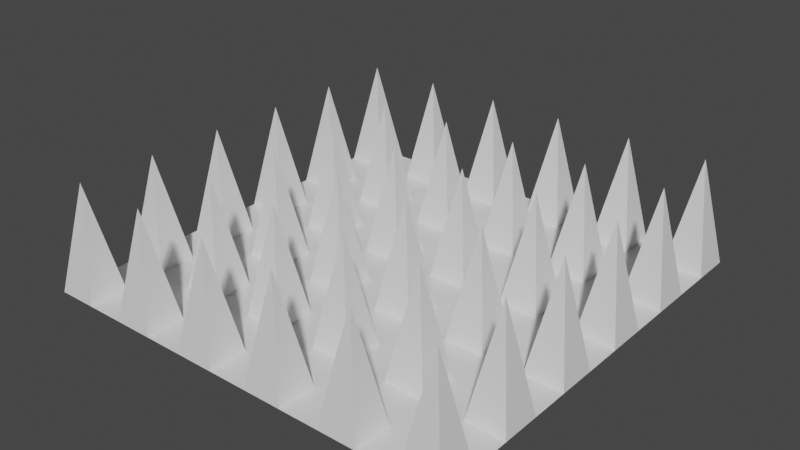 # Source: spikes.blend  (saved by Blender 2.82.7; exported with 4.5.12 LTS)
import bpy
from mathutils import Matrix  # noqa: F401  (used for matrix-valued properties, if any)

bpy.ops.wm.read_factory_settings(use_empty=True)
scene = bpy.context.scene
scene.name = 'Scene'

# ---- collections
col_collection = bpy.data.collections.new('Collection'); scene.collection.children.link(col_collection)

# ---- materials (node trees are filled in below, after node groups)
mat_material_001 = bpy.data.materials.new('Material.001')
mat_material_001.alpha_threshold = 0.0
mat_material_001.use_transparent_shadow = False
mat_material_001.line_color = (0.0, 0.0, 0.0, 1.0)
mat_material = bpy.data.materials.new('Material')
mat_material.alpha_threshold = 0.0
mat_material.use_transparent_shadow = False
mat_material.line_color = (0.0, 0.0, 0.0, 1.0)

# ---- material node trees
mat_material_001.use_nodes = True; mat_material_001.node_tree.nodes.clear()
_N = mat_material_001.node_tree.nodes; _L = mat_material_001.node_tree.links
n0 = _N.new('ShaderNodeOutputMaterial'); n0.name = 'Material Output'; n0.location = (300, 300)
n1 = _N.new('ShaderNodeBsdfPrincipled'); n1.name = 'Principled BSDF'; n1.location = (10, 300)
n1.distribution = 'GGX'
n1.subsurface_method = 'BURLEY'
n1.inputs[2].default_value = 0.4
n1.inputs[3].default_value = 1.45
n1.inputs[27].default_value = (0.0, 0.0, 0.0, 1.0)
n1.inputs[28].default_value = 1.0
_L.new(n1.outputs[0], n0.inputs[0])
n0.is_active_output = True
mat_material.use_nodes = True; mat_material.node_tree.nodes.clear()
_N = mat_material.node_tree.nodes; _L = mat_material.node_tree.links
n0 = _N.new('ShaderNodeOutputMaterial'); n0.name = 'Material Output'; n0.location = (300, 300)
n1 = _N.new('ShaderNodeBsdfPrincipled'); n1.name = 'Principled BSDF'; n1.location = (10, 300)
n1.distribution = 'GGX'
n1.subsurface_method = 'BURLEY'
n1.inputs[2].default_value = 0.4
n1.inputs[3].default_value = 1.45
n1.inputs[27].default_value = (0.0, 0.0, 0.0, 1.0)
n1.inputs[28].default_value = 1.0
_L.new(n1.outputs[0], n0.inputs[0])
n0.is_active_output = True

# ---- world
world_world = bpy.data.worlds.new('World'); scene.world = world_world
world_world.use_nodes = True; world_world.node_tree.nodes.clear()
_N = world_world.node_tree.nodes; _L = world_world.node_tree.links
n0 = _N.new('ShaderNodeOutputWorld'); n0.name = 'World Output'; n0.location = (300, 300)
n1 = _N.new('ShaderNodeBackground'); n1.name = 'Background'; n1.location = (10, 300)
n1.inputs[0].default_value = (0.05088, 0.05088, 0.05088, 1.0)
_L.new(n1.outputs[0], n0.inputs[0])
n0.is_active_output = True
world_world.color = (0.05088, 0.05088, 0.05088)
world_world.use_sun_shadow = False
world_world.sun_shadow_jitter_overblur = 0.0

# ---- meshes
me_cube_001 = bpy.data.meshes.new('Cube.001')
me_cube_001.from_pydata([(1.0, 1.0, -1.0), (-1.0, 1.0, -1.0), (-1.0, -1.0, -1.0), (1.0, -1.0, -1.0), (-1.0, 0.8182, -1.0), (-1.0, 0.6364, -1.0), (-1.0, 0.4545, -1.0), (-1.0, 0.2727, -1.0), (-1.0, 0.09091, -1.0), (-1.0, -0.09091, -1.0), (-1.0, -0.2727, -1.0), (-1.0, -0.4545, -1.0), (-1.0, -0.6364, -1.0), (-1.0, -0.8182, -1.0), (1.0, 0.8182, -1.0), (1.0, 0.6364, -1.0), (1.0, 0.4545, -1.0), (1.0, 0.2727, -1.0), (1.0, 0.09091, -1.0), (1.0, -0.09091, -1.0), (1.0, -0.2727, -1.0), (1.0, -0.4545, -1.0), (1.0, -0.6364, -1.0), (1.0, -0.8182, -1.0), (0.8182, 1.0, -1.0), (0.6364, 1.0, -1.0), (0.4545, 1.0, -1.0), (0.2727, 1.0, -1.0), (0.09091, 1.0, -1.0), (-0.09091, 1.0, -1.0), (-0.2727, 1.0, -1.0), (-0.4545, 1.0, -1.0), (-0.6364, 1.0, -1.0), (-0.8182, 1.0, -1.0), (-0.8182, -1.0, -1.0), (-0.6364, -1.0, -1.0), (-0.4545, -1.0, -1.0), (-0.2727, -1.0, -1.0), (-0.09091, -1.0, -1.0), (0.09091, -1.0, -1.0), (0.2727, -1.0, -1.0), (0.4545, -1.0, -1.0), (0.6364, -1.0, -1.0), (0.8182, -1.0, -1.0), (-0.8182, 0.8182, -1.0), (-0.8182, 0.6364, -1.0), (-0.8182, 0.4545, -1.0), (-0.8182, 0.2727, -1.0), (-0.8182, 0.09091, -1.0), (-0.8182, -0.09091, -1.0), (-0.8182, -0.2727, -1.0), (-0.8182, -0.4545, -1.0), (-0.8182, -0.6364, -1.0), (-0.8182, -0.8182, -1.0), (-0.6364, 0.8182, -1.0), (-0.6364, 0.6364, -1.0), (-0.6364, 0.4545, -1.0), (-0.6364, 0.2727, -1.0), (-0.6364, 0.09091, -1.0), (-0.6364, -0.09091, -1.0), (-0.6364, -0.2727, -1.0), (-0.6364, -0.4545, -1.0), (-0.6364, -0.6364, -1.0), (-0.6364, -0.8182, -1.0), (-0.4545, 0.8182, -1.0), (-0.4545, 0.6364, -1.0), (-0.4545, 0.4545, -1.0), (-0.4545, 0.2727, -1.0), (-0.4545, 0.09091, -1.0), (-0.4545, -0.09091, -1.0), (-0.4545, -0.2727, -1.0), (-0.4545, -0.4545, -1.0), (-0.4545, -0.6364, -1.0), (-0.4545, -0.8182, -1.0), (-0.2727, 0.8182, -1.0), (-0.2727, 0.6364, -1.0), (-0.2727, 0.4545, -1.0), (-0.2727, 0.2727, -1.0), (-0.2727, 0.09091, -1.0), (-0.2727, -0.09091, -1.0), (-0.2727, -0.2727, -1.0), (-0.2727, -0.4545, -1.0), (-0.2727, -0.6364, -1.0), (-0.2727, -0.8182, -1.0), (-0.09091, 0.8182, -1.0), (-0.09091, 0.6364, -1.0), (-0.09091, 0.4545, -1.0), (-0.09091, 0.2727, -1.0), (-0.09091, 0.09091, -1.0), (-0.09091, -0.09091, -1.0), (-0.09091, -0.2727, -1.0), (-0.09091, -0.4545, -1.0), (-0.09091, -0.6364, -1.0), (-0.09091, -0.8182, -1.0), (0.09091, 0.8182, -1.0), (0.09091, 0.6364, -1.0), (0.09091, 0.4545, -1.0), (0.09091, 0.2727, -1.0), (0.09091, 0.09091, -1.0), (0.09091, -0.09091, -1.0), (0.09091, -0.2727, -1.0), (0.09091, -0.4545, -1.0), (0.09091, -0.6364, -1.0), (0.09091, -0.8182, -1.0), (0.2727, 0.8182, -1.0), (0.2727, 0.6364, -1.0), (0.2727, 0.4545, -1.0), (0.2727, 0.2727, -1.0), (0.2727, 0.09091, -1.0), (0.2727, -0.09091, -1.0), (0.2727, -0.2727, -1.0), (0.2727, -0.4545, -1.0), (0.2727, -0.6364, -1.0), (0.2727, -0.8182, -1.0), (0.4545, 0.8182, -1.0), (0.4545, 0.6364, -1.0), (0.4545, 0.4545, -1.0), (0.4545, 0.2727, -1.0), (0.4545, 0.09091, -1.0), (0.4545, -0.09091, -1.0), (0.4545, -0.2727, -1.0), (0.4545, -0.4545, -1.0), (0.4545, -0.6364, -1.0), (0.4545, -0.8182, -1.0), (0.6364, 0.8182, -1.0), (0.6364, 0.6364, -1.0), (0.6364, 0.4545, -1.0), (0.6364, 0.2727, -1.0), (0.6364, 0.09091, -1.0), (0.6364, -0.09091, -1.0), (0.6364, -0.2727, -1.0), (0.6364, -0.4545, -1.0), (0.6364, -0.6364, -1.0), (0.6364, -0.8182, -1.0), (0.8182, 0.8182, -1.0), (0.8182, 0.6364, -1.0), (0.8182, 0.4545, -1.0), (0.8182, 0.2727, -1.0), (0.8182, 0.09091, -1.0), (0.8182, -0.09091, -1.0), (0.8182, -0.2727, -1.0), (0.8182, -0.4545, -1.0), (0.8182, -0.6364, -1.0), (0.8182, -0.8182, -1.0), (1.0, 1.0, -1.0), (-1.0, 1.0, -1.0), (-1.0, -1.0, -1.0), (1.0, -1.0, -1.0), (-1.0, 0.8182, -1.0), (-1.0, 0.6364, -1.0), (-1.0, 0.4545, -1.0), (-1.0, 0.2727, -1.0), (-1.0, 0.09091, -1.0), (-1.0, -0.09091, -1.0), (-1.0, -0.2727, -1.0), (-1.0, -0.4545, -1.0), (-1.0, -0.6364, -1.0), (-1.0, -0.8182, -1.0), (1.0, 0.8182, -1.0), (1.0, 0.6364, -1.0), (1.0, 0.4545, -1.0), (1.0, 0.2727, -1.0), (1.0, 0.09091, -1.0), (1.0, -0.09091, -1.0), (1.0, -0.2727, -1.0), (1.0, -0.4545, -1.0), (1.0, -0.6364, -1.0), (1.0, -0.8182, -1.0), (0.8182, 1.0, -1.0), (0.6364, 1.0, -1.0), (0.4545, 1.0, -1.0), (0.2727, 1.0, -1.0), (0.09091, 1.0, -1.0), (-0.09091, 1.0, -1.0), (-0.2727, 1.0, -1.0), (-0.4545, 1.0, -1.0), (-0.6364, 1.0, -1.0), (-0.8182, 1.0, -1.0), (-0.8182, -1.0, -1.0), (-0.6364, -1.0, -1.0), (-0.4545, -1.0, -1.0), (-0.2727, -1.0, -1.0), (-0.09091, -1.0, -1.0), (0.09091, -1.0, -1.0), (0.2727, -1.0, -1.0), (0.4545, -1.0, -1.0), (0.6364, -1.0, -1.0), (0.8182, -1.0, -1.0), (-0.8182, 0.8182, -1.0), (-0.8182, 0.6364, -1.0), (-0.8182, 0.4545, -1.0), (-0.8182, 0.2727, -1.0), (-0.8182, 0.09091, -1.0), (-0.8182, -0.09091, -1.0), (-0.8182, -0.2727, -1.0), (-0.8182, -0.4545, -1.0), (-0.8182, -0.6364, -1.0), (-0.8182, -0.8182, -1.0), (-0.6364, 0.8182, -1.0), (-0.6364, 0.6364, -1.0), (-0.6364, 0.4545, -1.0), (-0.6364, 0.2727, -1.0), (-0.6364, 0.09091, -1.0), (-0.6364, -0.09091, -1.0), (-0.6364, -0.2727, -1.0), (-0.6364, -0.4545, -1.0), (-0.6364, -0.6364, -1.0), (-0.6364, -0.8182, -1.0), (-0.4545, 0.8182, -1.0), (-0.4545, 0.6364, -1.0), (-0.4545, 0.4545, -1.0), (-0.4545, 0.2727, -1.0), (-0.4545, 0.09091, -1.0), (-0.4545, -0.09091, -1.0), (-0.4545, -0.2727, -1.0), (-0.4545, -0.4545, -1.0), (-0.4545, -0.6364, -1.0), (-0.4545, -0.8182, -1.0), (-0.2727, 0.8182, -1.0), (-0.2727, 0.6364, -1.0), (-0.2727, 0.4545, -1.0), (-0.2727, 0.2727, -1.0), (-0.2727, 0.09091, -1.0), (-0.2727, -0.09091, -1.0), (-0.2727, -0.2727, -1.0), (-0.2727, -0.4545, -1.0), (-0.2727, -0.6364, -1.0), (-0.2727, -0.8182, -1.0), (-0.09091, 0.8182, -1.0), (-0.09091, 0.6364, -1.0), (-0.09091, 0.4545, -1.0), (-0.09091, 0.2727, -1.0), (-0.09091, 0.09091, -1.0), (-0.09091, -0.09091, -1.0), (-0.09091, -0.2727, -1.0), (-0.09091, -0.4545, -1.0), (-0.09091, -0.6364, -1.0), (-0.09091, -0.8182, -1.0), (0.09091, 0.8182, -1.0), (0.09091, 0.6364, -1.0), (0.09091, 0.4545, -1.0), (0.09091, 0.2727, -1.0), (0.09091, 0.09091, -1.0), (0.09091, -0.09091, -1.0), (0.09091, -0.2727, -1.0), (0.09091, -0.4545, -1.0), (0.09091, -0.6364, -1.0), (0.09091, -0.8182, -1.0), (0.2727, 0.8182, -1.0), (0.2727, 0.6364, -1.0), (0.2727, 0.4545, -1.0), (0.2727, 0.2727, -1.0), (0.2727, 0.09091, -1.0), (0.2727, -0.09091, -1.0), (0.2727, -0.2727, -1.0), (0.2727, -0.4545, -1.0), (0.2727, -0.6364, -1.0), (0.2727, -0.8182, -1.0), (0.4545, 0.8182, -1.0), (0.4545, 0.6364, -1.0), (0.4545, 0.4545, -1.0), (0.4545, 0.2727, -1.0), (0.4545, 0.09091, -1.0), (0.4545, -0.09091, -1.0), (0.4545, -0.2727, -1.0), (0.4545, -0.4545, -1.0), (0.4545, -0.6364, -1.0), (0.4545, -0.8182, -1.0), (0.6364, 0.8182, -1.0), (0.6364, 0.6364, -1.0), (0.6364, 0.4545, -1.0), (0.6364, 0.2727, -1.0), (0.6364, 0.09091, -1.0), (0.6364, -0.09091, -1.0), (0.6364, -0.2727, -1.0), (0.6364, -0.4545, -1.0), (0.6364, -0.6364, -1.0), (0.6364, -0.8182, -1.0), (0.8182, 0.8182, -1.0), (0.8182, 0.6364, -1.0), (0.8182, 0.4545, -1.0), (0.8182, 0.2727, -1.0), (0.8182, 0.09091, -1.0), (0.8182, -0.09091, -1.0), (0.8182, -0.2727, -1.0), (0.8182, -0.4545, -1.0), (0.8182, -0.6364, -1.0), (0.8182, -0.8182, -1.0), (-0.9091, -0.9091, -0.5), (-0.9091, -0.9091, -0.5), (0.9091, -0.9091, -0.5), (0.9091, -0.9091, -0.5), (-0.9091, 0.9091, -0.5), (-0.9091, 0.9091, -0.5), (0.9091, -0.9091, -0.5), (-0.9091, 0.9091, -0.5), (-0.9091, 0.5455, -0.5), (-0.9091, 0.5455, -0.5), (-0.9091, 0.1818, -0.5), (-0.9091, 0.1818, -0.5), (-0.9091, -0.1818, -0.5), (-0.9091, -0.1818, -0.5), (-0.9091, -0.5455, -0.5), (-0.9091, -0.5455, -0.5), (0.9091, 0.9091, -0.5), (0.9091, 0.9091, -0.5), (0.9091, 0.5455, -0.5), (0.9091, 0.5455, -0.5), (0.9091, 0.1818, -0.5), (0.9091, 0.1818, -0.5), (0.9091, -0.1818, -0.5), (0.9091, -0.1818, -0.5), (0.9091, -0.5455, -0.5), (0.9091, -0.5455, -0.5), (0.9091, 0.9091, -0.5), (0.5455, 0.9091, -0.5), (0.5455, 0.9091, -0.5), (0.1818, 0.9091, -0.5), (0.1818, 0.9091, -0.5), (-0.1818, 0.9091, -0.5), (-0.1818, 0.9091, -0.5), (-0.5455, 0.9091, -0.5), (-0.5455, 0.9091, -0.5), (-0.9091, -0.9091, -0.5), (-0.5455, -0.9091, -0.5), (-0.5455, -0.9091, -0.5), (-0.1818, -0.9091, -0.5), (-0.1818, -0.9091, -0.5), (0.1818, -0.9091, -0.5), (0.1818, -0.9091, -0.5), (0.5455, -0.9091, -0.5), (0.5455, -0.9091, -0.5), (-0.9091, -0.9091, -0.5), (-0.9091, 0.9091, -0.5), (-0.9091, 0.5455, -0.5), (-0.9091, 0.5455, -0.5), (-0.9091, 0.1818, -0.5), (-0.9091, 0.1818, -0.5), (-0.9091, -0.1818, -0.5), (-0.9091, -0.1818, -0.5), (-0.9091, -0.5455, -0.5), (-0.9091, -0.5455, -0.5), (-0.5455, -0.9091, -0.5), (-0.5455, 0.9091, -0.5), (-0.5455, 0.5455, -0.5), (-0.5455, 0.5455, -0.5), (-0.5455, 0.1818, -0.5), (-0.5455, 0.1818, -0.5), (-0.5455, -0.1818, -0.5), (-0.5455, -0.1818, -0.5), (-0.5455, -0.5455, -0.5), (-0.5455, -0.5455, -0.5), (-0.5455, -0.9091, -0.5), (-0.5455, 0.9091, -0.5), (-0.5455, 0.5455, -0.5), (-0.5455, 0.5455, -0.5), (-0.5455, 0.1818, -0.5), (-0.5455, 0.1818, -0.5), (-0.5455, -0.1818, -0.5), (-0.5455, -0.1818, -0.5), (-0.5455, -0.5455, -0.5), (-0.5455, -0.5455, -0.5), (-0.1818, -0.9091, -0.5), (-0.1818, 0.9091, -0.5), (-0.1818, 0.5455, -0.5), (-0.1818, 0.5455, -0.5), (-0.1818, 0.1818, -0.5), (-0.1818, 0.1818, -0.5), (-0.1818, -0.1818, -0.5), (-0.1818, -0.1818, -0.5), (-0.1818, -0.5455, -0.5), (-0.1818, -0.5455, -0.5), (-0.1818, -0.9091, -0.5), (-0.1818, 0.9091, -0.5), (-0.1818, 0.5455, -0.5), (-0.1818, 0.5455, -0.5), (-0.1818, 0.1818, -0.5), (-0.1818, 0.1818, -0.5), (-0.1818, -0.1818, -0.5), (-0.1818, -0.1818, -0.5), (-0.1818, -0.5455, -0.5), (-0.1818, -0.5455, -0.5), (0.1818, -0.9091, -0.5), (0.1818, 0.9091, -0.5), (0.1818, 0.5455, -0.5), (0.1818, 0.5455, -0.5), (0.1818, 0.1818, -0.5), (0.1818, 0.1818, -0.5), (0.1818, -0.1818, -0.5), (0.1818, -0.1818, -0.5), (0.1818, -0.5455, -0.5), (0.1818, -0.5455, -0.5), (0.1818, -0.9091, -0.5), (0.1818, 0.9091, -0.5), (0.1818, 0.5455, -0.5), (0.1818, 0.5455, -0.5), (0.1818, 0.1818, -0.5), (0.1818, 0.1818, -0.5), (0.1818, -0.1818, -0.5), (0.1818, -0.1818, -0.5), (0.1818, -0.5455, -0.5), (0.1818, -0.5455, -0.5), (0.5455, -0.9091, -0.5), (0.5455, 0.9091, -0.5), (0.5455, 0.5455, -0.5), (0.5455, 0.5455, -0.5), (0.5455, 0.1818, -0.5), (0.5455, 0.1818, -0.5), (0.5455, -0.1818, -0.5), (0.5455, -0.1818, -0.5), (0.5455, -0.5455, -0.5), (0.5455, -0.5455, -0.5), (0.5455, -0.9091, -0.5), (0.5455, 0.9091, -0.5), (0.5455, 0.5455, -0.5), (0.5455, 0.5455, -0.5), (0.5455, 0.1818, -0.5), (0.5455, 0.1818, -0.5), (0.5455, -0.1818, -0.5), (0.5455, -0.1818, -0.5), (0.5455, -0.5455, -0.5), (0.5455, -0.5455, -0.5), (0.9091, -0.9091, -0.5), (0.9091, 0.9091, -0.5), (0.9091, 0.5455, -0.5), (0.9091, 0.5455, -0.5), (0.9091, 0.1818, -0.5), (0.9091, 0.1818, -0.5), (0.9091, -0.1818, -0.5), (0.9091, -0.1818, -0.5), (0.9091, -0.5455, -0.5), (0.9091, -0.5455, -0.5)], [], [(143, 23, 3, 43), (13, 53, 34, 2), (53, 63, 35, 34), (63, 73, 36, 35), (73, 83, 37, 36), (83, 93, 38, 37), (93, 103, 39, 38), (103, 113, 40, 39), (113, 123, 41, 40), (123, 133, 42, 41), (133, 143, 43, 42), (1, 33, 44, 4), (4, 44, 45, 5), (5, 45, 46, 6), (6, 46, 47, 7), (7, 47, 48, 8), (8, 48, 49, 9), (9, 49, 50, 10), (10, 50, 51, 11), (11, 51, 52, 12), (12, 52, 53, 13), (33, 32, 54, 44), (44, 54, 55, 45), (45, 55, 56, 46), (46, 56, 57, 47), (47, 57, 58, 48), (48, 58, 59, 49), (49, 59, 60, 50), (50, 60, 61, 51), (51, 61, 62, 52), (52, 62, 63, 53), (32, 31, 64, 54), (54, 64, 65, 55), (55, 65, 66, 56), (56, 66, 67, 57), (57, 67, 68, 58), (58, 68, 69, 59), (59, 69, 70, 60), (60, 70, 71, 61), (61, 71, 72, 62), (62, 72, 73, 63), (31, 30, 74, 64), (64, 74, 75, 65), (65, 75, 76, 66), (66, 76, 77, 67), (67, 77, 78, 68), (68, 78, 79, 69), (69, 79, 80, 70), (70, 80, 81, 71), (71, 81, 82, 72), (72, 82, 83, 73), (30, 29, 84, 74), (74, 84, 85, 75), (75, 85, 86, 76), (76, 86, 87, 77), (77, 87, 88, 78), (78, 88, 89, 79), (79, 89, 90, 80), (80, 90, 91, 81), (81, 91, 92, 82), (82, 92, 93, 83), (29, 28, 94, 84), (84, 94, 95, 85), (85, 95, 96, 86), (86, 96, 97, 87), (87, 97, 98, 88), (88, 98, 99, 89), (89, 99, 100, 90), (90, 100, 101, 91), (91, 101, 102, 92), (92, 102, 103, 93), (28, 27, 104, 94), (94, 104, 105, 95), (95, 105, 106, 96), (96, 106, 107, 97), (97, 107, 108, 98), (98, 108, 109, 99), (99, 109, 110, 100), (100, 110, 111, 101), (101, 111, 112, 102), (102, 112, 113, 103), (27, 26, 114, 104), (104, 114, 115, 105), (105, 115, 116, 106), (106, 116, 117, 107), (107, 117, 118, 108), (108, 118, 119, 109), (109, 119, 120, 110), (110, 120, 121, 111), (111, 121, 122, 112), (112, 122, 123, 113), (26, 25, 124, 114), (114, 124, 125, 115), (115, 125, 126, 116), (116, 126, 127, 117), (117, 127, 128, 118), (118, 128, 129, 119), (119, 129, 130, 120), (120, 130, 131, 121), (121, 131, 132, 122), (122, 132, 133, 123), (25, 24, 134, 124), (124, 134, 135, 125), (125, 135, 136, 126), (126, 136, 137, 127), (127, 137, 138, 128), (128, 138, 139, 129), (129, 139, 140, 130), (130, 140, 141, 131), (131, 141, 142, 132), (132, 142, 143, 133), (24, 0, 14, 134), (134, 14, 15, 135), (135, 15, 16, 136), (136, 16, 17, 137), (137, 17, 18, 138), (138, 18, 19, 139), (139, 19, 20, 140), (140, 20, 21, 141), (141, 21, 22, 142), (142, 22, 23, 143), (287, 187, 147, 167), (157, 146, 178, 197), (207, 179, 180, 217), (227, 181, 182, 237), (247, 183, 184, 257), (267, 185, 186, 277), (145, 148, 188, 177), (149, 150, 190, 189), (151, 152, 192, 191), (153, 154, 194, 193), (155, 156, 196, 195), (176, 198, 208, 175), (199, 200, 210, 209), (201, 202, 212, 211), (203, 204, 214, 213), (205, 206, 216, 215), (174, 218, 228, 173), (219, 220, 230, 229), (221, 222, 232, 231), (223, 224, 234, 233), (225, 226, 236, 235), (172, 238, 248, 171), (239, 240, 250, 249), (241, 242, 252, 251), (243, 244, 254, 253), (245, 246, 256, 255), (170, 258, 268, 169), (259, 260, 270, 269), (261, 262, 272, 271), (263, 264, 274, 273), (265, 266, 276, 275), (168, 278, 158, 144), (279, 280, 160, 159), (281, 282, 162, 161), (283, 284, 164, 163), (285, 286, 166, 165), (422, 291, 290, 294), (288, 332, 323, 289), (342, 352, 325, 324), (362, 372, 327, 326), (382, 392, 329, 328), (402, 412, 331, 330), (293, 292, 333, 295), (296, 334, 335, 297), (298, 336, 337, 299), (300, 338, 339, 301), (302, 340, 341, 303), (322, 321, 353, 343), (344, 354, 355, 345), (346, 356, 357, 347), (348, 358, 359, 349), (350, 360, 361, 351), (320, 319, 373, 363), (364, 374, 375, 365), (366, 376, 377, 367), (368, 378, 379, 369), (370, 380, 381, 371), (318, 317, 393, 383), (384, 394, 395, 385), (386, 396, 397, 387), (388, 398, 399, 389), (390, 400, 401, 391), (316, 315, 413, 403), (404, 414, 415, 405), (406, 416, 417, 407), (408, 418, 419, 409), (410, 420, 421, 411), (314, 305, 304, 423), (424, 307, 306, 425), (426, 309, 308, 427), (428, 311, 310, 429), (430, 313, 312, 431), (286, 285, 430, 431), (200, 199, 344, 345), (279, 159, 307, 424), (188, 148, 295, 333), (202, 201, 346, 347), (160, 280, 425, 306), (149, 189, 334, 296), (204, 203, 348, 349), (281, 161, 309, 426), (190, 150, 297, 335), (206, 205, 350, 351), (162, 282, 427, 308), (151, 191, 336, 298), (217, 180, 325, 352), (283, 163, 311, 428), (192, 152, 299, 337), (175, 208, 353, 321), (164, 284, 429, 310), (153, 193, 338, 300), (209, 210, 355, 354), (285, 165, 313, 430), (194, 154, 301, 339), (211, 212, 357, 356), (166, 286, 431, 312), (155, 195, 340, 302), (213, 214, 359, 358), (287, 167, 291, 422), (196, 156, 303, 341), (215, 216, 361, 360), (157, 197, 332, 288), (181, 227, 362, 326), (208, 198, 343, 353), (218, 174, 320, 363), (199, 209, 354, 344), (220, 219, 364, 365), (210, 200, 345, 355), (222, 221, 366, 367), (201, 211, 356, 346), (224, 223, 368, 369), (212, 202, 347, 357), (226, 225, 370, 371), (203, 213, 358, 348), (237, 182, 327, 372), (214, 204, 349, 359), (173, 228, 373, 319), (205, 215, 360, 350), (229, 230, 375, 374), (216, 206, 351, 361), (231, 232, 377, 376), (146, 157, 288, 289), (207, 217, 352, 342), (233, 234, 379, 378), (167, 147, 290, 291), (228, 218, 363, 373), (235, 236, 381, 380), (145, 177, 292, 293), (219, 229, 374, 364), (183, 247, 382, 328), (147, 187, 294, 290), (230, 220, 365, 375), (238, 172, 318, 383), (148, 145, 293, 295), (221, 231, 376, 366), (240, 239, 384, 385), (150, 149, 296, 297), (232, 222, 367, 377), (242, 241, 386, 387), (152, 151, 298, 299), (223, 233, 378, 368), (244, 243, 388, 389), (154, 153, 300, 301), (234, 224, 369, 379), (246, 245, 390, 391), (156, 155, 302, 303), (225, 235, 380, 370), (257, 184, 329, 392), (144, 158, 304, 305), (236, 226, 371, 381), (171, 248, 393, 317), (159, 160, 306, 307), (227, 237, 372, 362), (249, 250, 395, 394), (161, 162, 308, 309), (248, 238, 383, 393), (251, 252, 397, 396), (163, 164, 310, 311), (239, 249, 394, 384), (253, 254, 399, 398), (165, 166, 312, 313), (250, 240, 385, 395), (255, 256, 401, 400), (168, 144, 305, 314), (241, 251, 396, 386), (185, 267, 402, 330), (170, 169, 315, 316), (252, 242, 387, 397), (258, 170, 316, 403), (172, 171, 317, 318), (243, 253, 398, 388), (260, 259, 404, 405), (174, 173, 319, 320), (254, 244, 389, 399), (262, 261, 406, 407), (176, 175, 321, 322), (245, 255, 400, 390), (264, 263, 408, 409), (178, 146, 289, 323), (256, 246, 391, 401), (266, 265, 410, 411), (180, 179, 324, 325), (247, 257, 392, 382), (277, 186, 331, 412), (182, 181, 326, 327), (268, 258, 403, 413), (169, 268, 413, 315), (184, 183, 328, 329), (259, 269, 414, 404), (269, 270, 415, 414), (186, 185, 330, 331), (270, 260, 405, 415), (271, 272, 417, 416), (197, 178, 323, 332), (261, 271, 416, 406), (273, 274, 419, 418), (177, 188, 333, 292), (272, 262, 407, 417), (275, 276, 421, 420), (189, 190, 335, 334), (263, 273, 418, 408), (187, 287, 422, 294), (191, 192, 337, 336), (274, 264, 409, 419), (278, 168, 314, 423), (193, 194, 339, 338), (265, 275, 420, 410), (280, 279, 424, 425), (195, 196, 341, 340), (276, 266, 411, 421), (282, 281, 426, 427), (179, 207, 342, 324), (267, 277, 412, 402), (284, 283, 428, 429), (198, 176, 322, 343), (158, 278, 423, 304)])
_uv = me_cube_001.uv_layers.new(name='UVMap')
_uv.uv.foreach_set('vector', [0.3523, 0.7273, 0.375, 0.7273, 0.375, 0.75, 0.3523, 0.75, 0.125, 0.7273, 0.1477, 0.7273, 0.1477, 0.75, 0.125, 0.75, 0.1477, 0.7273, 0.1705, 0.7273, 0.1705, 0.75, 0.1477, 0.75, 0.1705, 0.7273, 0.1932, 0.7273, 0.1932, 0.75, 0.1705, 0.75, 0.1932, 0.7273, 0.2159, 0.7273, 0.2159, 0.75, 0.1932, 0.75, 0.2159, 0.7273, 0.2386, 0.7273, 0.2386, 0.75, 0.2159, 0.75, 0.2386, 0.7273, 0.2614, 0.7273, 0.2614, 0.75, 0.2386, 0.75, 0.2614, 0.7273, 0.2841, 0.7273, 0.2841, 0.75, 0.2614, 0.75, 0.2841, 0.7273, 0.3068, 0.7273, 0.3068, 0.75, 0.2841, 0.75, 0.3068, 0.7273, 0.3295, 0.7273, 0.3295, 0.75, 0.3068, 0.75, 0.3295, 0.7273, 0.3523, 0.7273, 0.3523, 0.75, 0.3295, 0.75, 0.125, 0.5, 0.1477, 0.5, 0.1477, 0.5227, 0.125, 0.5227, 0.125, 0.5227, 0.1477, 0.5227, 0.1477, 0.5455, 0.125, 0.5455, 0.125, 0.5455, 0.1477, 0.5455, 0.1477, 0.5682, 0.125, 0.5682, 0.125, 0.5682, 0.1477, 0.5682, 0.1477, 0.5909, 0.125, 0.5909, 0.125, 0.5909, 0.1477, 0.5909, 0.1477, 0.6136, 0.125, 0.6136, 0.125, 0.6136, 0.1477, 0.6136, 0.1477, 0.6364, 0.125, 0.6364, 0.125, 0.6364, 0.1477, 0.6364, 0.1477, 0.6591, 0.125, 0.6591, 0.125, 0.6591, 0.1477, 0.6591, 0.1477, 0.6818, 0.125, 0.6818, 0.125, 0.6818, 0.1477, 0.6818, 0.1477, 0.7045, 0.125, 0.7045, 0.125, 0.7045, 0.1477, 0.7045, 0.1477, 0.7273, 0.125, 0.7273, 0.1477, 0.5, 0.1705, 0.5, 0.1705, 0.5227, 0.1477, 0.5227, 0.1477, 0.5227, 0.1705, 0.5227, 0.1705, 0.5455, 0.1477, 0.5455, 0.1477, 0.5455, 0.1705, 0.5455, 0.1705, 0.5682, 0.1477, 0.5682, 0.1477, 0.5682, 0.1705, 0.5682, 0.1705, 0.5909, 0.1477, 0.5909, 0.1477, 0.5909, 0.1705, 0.5909, 0.1705, 0.6136, 0.1477, 0.6136, 0.1477, 0.6136, 0.1705, 0.6136, 0.1705, 0.6364, 0.1477, 0.6364, 0.1477, 0.6364, 0.1705, 0.6364, 0.1705, 0.6591, 0.1477, 0.6591, 0.1477, 0.6591, 0.1705, 0.6591, 0.1705, 0.6818, 0.1477, 0.6818, 0.1477, 0.6818, 0.1705, 0.6818, 0.1705, 0.7045, 0.1477, 0.7045, 0.1477, 0.7045, 0.1705, 0.7045, 0.1705, 0.7273, 0.1477, 0.7273, 0.1705, 0.5, 0.1932, 0.5, 0.1932, 0.5227, 0.1705, 0.5227, 0.1705, 0.5227, 0.1932, 0.5227, 0.1932, 0.5455, 0.1705, 0.5455, 0.1705, 0.5455, 0.1932, 0.5455, 0.1932, 0.5682, 0.1705, 0.5682, 0.1705, 0.5682, 0.1932, 0.5682, 0.1932, 0.5909, 0.1705, 0.5909, 0.1705, 0.5909, 0.1932, 0.5909, 0.1932, 0.6136, 0.1705, 0.6136, 0.1705, 0.6136, 0.1932, 0.6136, 0.1932, 0.6364, 0.1705, 0.6364, 0.1705, 0.6364, 0.1932, 0.6364, 0.1932, 0.6591, 0.1705, 0.6591, 0.1705, 0.6591, 0.1932, 0.6591, 0.1932, 0.6818, 0.1705, 0.6818, 0.1705, 0.6818, 0.1932, 0.6818, 0.1932, 0.7045, 0.1705, 0.7045, 0.1705, 0.7045, 0.1932, 0.7045, 0.1932, 0.7273, 0.1705, 0.7273, 0.1932, 0.5, 0.2159, 0.5, 0.2159, 0.5227, 0.1932, 0.5227, 0.1932, 0.5227, 0.2159, 0.5227, 0.2159, 0.5455, 0.1932, 0.5455, 0.1932, 0.5455, 0.2159, 0.5455, 0.2159, 0.5682, 0.1932, 0.5682, 0.1932, 0.5682, 0.2159, 0.5682, 0.2159, 0.5909, 0.1932, 0.5909, 0.1932, 0.5909, 0.2159, 0.5909, 0.2159, 0.6136, 0.1932, 0.6136, 0.1932, 0.6136, 0.2159, 0.6136, 0.2159, 0.6364, 0.1932, 0.6364, 0.1932, 0.6364, 0.2159, 0.6364, 0.2159, 0.6591, 0.1932, 0.6591, 0.1932, 0.6591, 0.2159, 0.6591, 0.2159, 0.6818, 0.1932, 0.6818, 0.1932, 0.6818, 0.2159, 0.6818, 0.2159, 0.7045, 0.1932, 0.7045, 0.1932, 0.7045, 0.2159, 0.7045, 0.2159, 0.7273, 0.1932, 0.7273, 0.2159, 0.5, 0.2386, 0.5, 0.2386, 0.5227, 0.2159, 0.5227, 0.2159, 0.5227, 0.2386, 0.5227, 0.2386, 0.5455, 0.2159, 0.5455, 0.2159, 0.5455, 0.2386, 0.5455, 0.2386, 0.5682, 0.2159, 0.5682, 0.2159, 0.5682, 0.2386, 0.5682, 0.2386, 0.5909, 0.2159, 0.5909, 0.2159, 0.5909, 0.2386, 0.5909, 0.2386, 0.6136, 0.2159, 0.6136, 0.2159, 0.6136, 0.2386, 0.6136, 0.2386, 0.6364, 0.2159, 0.6364, 0.2159, 0.6364, 0.2386, 0.6364, 0.2386, 0.6591, 0.2159, 0.6591, 0.2159, 0.6591, 0.2386, 0.6591, 0.2386, 0.6818, 0.2159, 0.6818, 0.2159, 0.6818, 0.2386, 0.6818, 0.2386, 0.7045, 0.2159, 0.7045, 0.2159, 0.7045, 0.2386, 0.7045, 0.2386, 0.7273, 0.2159, 0.7273, 0.2386, 0.5, 0.2614, 0.5, 0.2614, 0.5227, 0.2386, 0.5227, 0.2386, 0.5227, 0.2614, 0.5227, 0.2614, 0.5455, 0.2386, 0.5455, 0.2386, 0.5455, 0.2614, 0.5455, 0.2614, 0.5682, 0.2386, 0.5682, 0.2386, 0.5682, 0.2614, 0.5682, 0.2614, 0.5909, 0.2386, 0.5909, 0.2386, 0.5909, 0.2614, 0.5909, 0.2614, 0.6136, 0.2386, 0.6136, 0.2386, 0.6136, 0.2614, 0.6136, 0.2614, 0.6364, 0.2386, 0.6364, 0.2386, 0.6364, 0.2614, 0.6364, 0.2614, 0.6591, 0.2386, 0.6591, 0.2386, 0.6591, 0.2614, 0.6591, 0.2614, 0.6818, 0.2386, 0.6818, 0.2386, 0.6818, 0.2614, 0.6818, 0.2614, 0.7045, 0.2386, 0.7045, 0.2386, 0.7045, 0.2614, 0.7045, 0.2614, 0.7273, 0.2386, 0.7273, 0.2614, 0.5, 0.2841, 0.5, 0.2841, 0.5227, 0.2614, 0.5227, 0.2614, 0.5227, 0.2841, 0.5227, 0.2841, 0.5455, 0.2614, 0.5455, 0.2614, 0.5455, 0.2841, 0.5455, 0.2841, 0.5682, 0.2614, 0.5682, 0.2614, 0.5682, 0.2841, 0.5682, 0.2841, 0.5909, 0.2614, 0.5909, 0.2614, 0.5909, 0.2841, 0.5909, 0.2841, 0.6136, 0.2614, 0.6136, 0.2614, 0.6136, 0.2841, 0.6136, 0.2841, 0.6364, 0.2614, 0.6364, 0.2614, 0.6364, 0.2841, 0.6364, 0.2841, 0.6591, 0.2614, 0.6591, 0.2614, 0.6591, 0.2841, 0.6591, 0.2841, 0.6818, 0.2614, 0.6818, 0.2614, 0.6818, 0.2841, 0.6818, 0.2841, 0.7045, 0.2614, 0.7045, 0.2614, 0.7045, 0.2841, 0.7045, 0.2841, 0.7273, 0.2614, 0.7273, 0.2841, 0.5, 0.3068, 0.5, 0.3068, 0.5227, 0.2841, 0.5227, 0.2841, 0.5227, 0.3068, 0.5227, 0.3068, 0.5455, 0.2841, 0.5455, 0.2841, 0.5455, 0.3068, 0.5455, 0.3068, 0.5682, 0.2841, 0.5682, 0.2841, 0.5682, 0.3068, 0.5682, 0.3068, 0.5909, 0.2841, 0.5909, 0.2841, 0.5909, 0.3068, 0.5909, 0.3068, 0.6136, 0.2841, 0.6136, 0.2841, 0.6136, 0.3068, 0.6136, 0.3068, 0.6364, 0.2841, 0.6364, 0.2841, 0.6364, 0.3068, 0.6364, 0.3068, 0.6591, 0.2841, 0.6591, 0.2841, 0.6591, 0.3068, 0.6591, 0.3068, 0.6818, 0.2841, 0.6818, 0.2841, 0.6818, 0.3068, 0.6818, 0.3068, 0.7045, 0.2841, 0.7045, 0.2841, 0.7045, 0.3068, 0.7045, 0.3068, 0.7273, 0.2841, 0.7273, 0.3068, 0.5, 0.3295, 0.5, 0.3295, 0.5227, 0.3068, 0.5227, 0.3068, 0.5227, 0.3295, 0.5227, 0.3295, 0.5455, 0.3068, 0.5455, 0.3068, 0.5455, 0.3295, 0.5455, 0.3295, 0.5682, 0.3068, 0.5682, 0.3068, 0.5682, 0.3295, 0.5682, 0.3295, 0.5909, 0.3068, 0.5909, 0.3068, 0.5909, 0.3295, 0.5909, 0.3295, 0.6136, 0.3068, 0.6136, 0.3068, 0.6136, 0.3295, 0.6136, 0.3295, 0.6364, 0.3068, 0.6364, 0.3068, 0.6364, 0.3295, 0.6364, 0.3295, 0.6591, 0.3068, 0.6591, 0.3068, 0.6591, 0.3295, 0.6591, 0.3295, 0.6818, 0.3068, 0.6818, 0.3068, 0.6818, 0.3295, 0.6818, 0.3295, 0.7045, 0.3068, 0.7045, 0.3068, 0.7045, 0.3295, 0.7045, 0.3295, 0.7273, 0.3068, 0.7273, 0.3295, 0.5, 0.3523, 0.5, 0.3523, 0.5227, 0.3295, 0.5227, 0.3295, 0.5227, 0.3523, 0.5227, 0.3523, 0.5455, 0.3295, 0.5455, 0.3295, 0.5455, 0.3523, 0.5455, 0.3523, 0.5682, 0.3295, 0.5682, 0.3295, 0.5682, 0.3523, 0.5682, 0.3523, 0.5909, 0.3295, 0.5909, 0.3295, 0.5909, 0.3523, 0.5909, 0.3523, 0.6136, 0.3295, 0.6136, 0.3295, 0.6136, 0.3523, 0.6136, 0.3523, 0.6364, 0.3295, 0.6364, 0.3295, 0.6364, 0.3523, 0.6364, 0.3523, 0.6591, 0.3295, 0.6591, 0.3295, 0.6591, 0.3523, 0.6591, 0.3523, 0.6818, 0.3295, 0.6818, 0.3295, 0.6818, 0.3523, 0.6818, 0.3523, 0.7045, 0.3295, 0.7045, 0.3295, 0.7045, 0.3523, 0.7045, 0.3523, 0.7273, 0.3295, 0.7273, 0.3523, 0.5, 0.375, 0.5, 0.375, 0.5227, 0.3523, 0.5227, 0.3523, 0.5227, 0.375, 0.5227, 0.375, 0.5455, 0.3523, 0.5455, 0.3523, 0.5455, 0.375, 0.5455, 0.375, 0.5682, 0.3523, 0.5682, 0.3523, 0.5682, 0.375, 0.5682, 0.375, 0.5909, 0.3523, 0.5909, 0.3523, 0.5909, 0.375, 0.5909, 0.375, 0.6136, 0.3523, 0.6136, 0.3523, 0.6136, 0.375, 0.6136, 0.375, 0.6364, 0.3523, 0.6364, 0.3523, 0.6364, 0.375, 0.6364, 0.375, 0.6591, 0.3523, 0.6591, 0.3523, 0.6591, 0.375, 0.6591, 0.375, 0.6818, 0.3523, 0.6818, 0.3523, 0.6818, 0.375, 0.6818, 0.375, 0.7045, 0.3523, 0.7045, 0.3523, 0.7045, 0.375, 0.7045, 0.375, 0.7273, 0.3523, 0.7273, 0.3523, 0.7273, 0.3523, 0.75, 0.375, 0.75, 0.375, 0.7273, 0.125, 0.7273, 0.125, 0.75, 0.1477, 0.75, 0.1477, 0.7273, 0.1705, 0.7273, 0.1705, 0.75, 0.1932, 0.75, 0.1932, 0.7273, 0.2159, 0.7273, 0.2159, 0.75, 0.2386, 0.75, 0.2386, 0.7273, 0.2614, 0.7273, 0.2614, 0.75, 0.2841, 0.75, 0.2841, 0.7273, 0.3068, 0.7273, 0.3068, 0.75, 0.3295, 0.75, 0.3295, 0.7273, 0.125, 0.5, 0.125, 0.5227, 0.1477, 0.5227, 0.1477, 0.5, 0.125, 0.5455, 0.125, 0.5682, 0.1477, 0.5682, 0.1477, 0.5455, 0.125, 0.5909, 0.125, 0.6136, 0.1477, 0.6136, 0.1477, 0.5909, 0.125, 0.6364, 0.125, 0.6591, 0.1477, 0.6591, 0.1477, 0.6364, 0.125, 0.6818, 0.125, 0.7045, 0.1477, 0.7045, 0.1477, 0.6818, 0.1705, 0.5, 0.1705, 0.5227, 0.1932, 0.5227, 0.1932, 0.5, 0.1705, 0.5455, 0.1705, 0.5682, 0.1932, 0.5682, 0.1932, 0.5455, 0.1705, 0.5909, 0.1705, 0.6136, 0.1932, 0.6136, 0.1932, 0.5909, 0.1705, 0.6364, 0.1705, 0.6591, 0.1932, 0.6591, 0.1932, 0.6364, 0.1705, 0.6818, 0.1705, 0.7045, 0.1932, 0.7045, 0.1932, 0.6818, 0.2159, 0.5, 0.2159, 0.5227, 0.2386, 0.5227, 0.2386, 0.5, 0.2159, 0.5455, 0.2159, 0.5682, 0.2386, 0.5682, 0.2386, 0.5455, 0.2159, 0.5909, 0.2159, 0.6136, 0.2386, 0.6136, 0.2386, 0.5909, 0.2159, 0.6364, 0.2159, 0.6591, 0.2386, 0.6591, 0.2386, 0.6364, 0.2159, 0.6818, 0.2159, 0.7045, 0.2386, 0.7045, 0.2386, 0.6818, 0.2614, 0.5, 0.2614, 0.5227, 0.2841, 0.5227, 0.2841, 0.5, 0.2614, 0.5455, 0.2614, 0.5682, 0.2841, 0.5682, 0.2841, 0.5455, 0.2614, 0.5909, 0.2614, 0.6136, 0.2841, 0.6136, 0.2841, 0.5909, 0.2614, 0.6364, 0.2614, 0.6591, 0.2841, 0.6591, 0.2841, 0.6364, 0.2614, 0.6818, 0.2614, 0.7045, 0.2841, 0.7045, 0.2841, 0.6818, 0.3068, 0.5, 0.3068, 0.5227, 0.3295, 0.5227, 0.3295, 0.5, 0.3068, 0.5455, 0.3068, 0.5682, 0.3295, 0.5682, 0.3295, 0.5455, 0.3068, 0.5909, 0.3068, 0.6136, 0.3295, 0.6136, 0.3295, 0.5909, 0.3068, 0.6364, 0.3068, 0.6591, 0.3295, 0.6591, 0.3295, 0.6364, 0.3068, 0.6818, 0.3068, 0.7045, 0.3295, 0.7045, 0.3295, 0.6818, 0.3523, 0.5, 0.3523, 0.5227, 0.375, 0.5227, 0.375, 0.5, 0.3523, 0.5455, 0.3523, 0.5682, 0.375, 0.5682, 0.375, 0.5455, 0.3523, 0.5909, 0.3523, 0.6136, 0.375, 0.6136, 0.375, 0.5909, 0.3523, 0.6364, 0.3523, 0.6591, 0.375, 0.6591, 0.375, 0.6364, 0.3523, 0.6818, 0.3523, 0.7045, 0.375, 0.7045, 0.375, 0.6818, 0.3523, 0.7273, 0.375, 0.7273, 0.375, 0.75, 0.3523, 0.75, 0.125, 0.7273, 0.1477, 0.7273, 0.1477, 0.75, 0.125, 0.75, 0.1705, 0.7273, 0.1932, 0.7273, 0.1932, 0.75, 0.1705, 0.75, 0.2159, 0.7273, 0.2386, 0.7273, 0.2386, 0.75, 0.2159, 0.75, 0.2614, 0.7273, 0.2841, 0.7273, 0.2841, 0.75, 0.2614, 0.75, 0.3068, 0.7273, 0.3295, 0.7273, 0.3295, 0.75, 0.3068, 0.75, 0.125, 0.5, 0.1477, 0.5, 0.1477, 0.5227, 0.125, 0.5227, 0.125, 0.5455, 0.1477, 0.5455, 0.1477, 0.5682, 0.125, 0.5682, 0.125, 0.5909, 0.1477, 0.5909, 0.1477, 0.6136, 0.125, 0.6136, 0.125, 0.6364, 0.1477, 0.6364, 0.1477, 0.6591, 0.125, 0.6591, 0.125, 0.6818, 0.1477, 0.6818, 0.1477, 0.7045, 0.125, 0.7045, 0.1705, 0.5, 0.1932, 0.5, 0.1932, 0.5227, 0.1705, 0.5227, 0.1705, 0.5455, 0.1932, 0.5455, 0.1932, 0.5682, 0.1705, 0.5682, 0.1705, 0.5909, 0.1932, 0.5909, 0.1932, 0.6136, 0.1705, 0.6136, 0.1705, 0.6364, 0.1932, 0.6364, 0.1932, 0.6591, 0.1705, 0.6591, 0.1705, 0.6818, 0.1932, 0.6818, 0.1932, 0.7045, 0.1705, 0.7045, 0.2159, 0.5, 0.2386, 0.5, 0.2386, 0.5227, 0.2159, 0.5227, 0.2159, 0.5455, 0.2386, 0.5455, 0.2386, 0.5682, 0.2159, 0.5682, 0.2159, 0.5909, 0.2386, 0.5909, 0.2386, 0.6136, 0.2159, 0.6136, 0.2159, 0.6364, 0.2386, 0.6364, 0.2386, 0.6591, 0.2159, 0.6591, 0.2159, 0.6818, 0.2386, 0.6818, 0.2386, 0.7045, 0.2159, 0.7045, 0.2614, 0.5, 0.2841, 0.5, 0.2841, 0.5227, 0.2614, 0.5227, 0.2614, 0.5455, 0.2841, 0.5455, 0.2841, 0.5682, 0.2614, 0.5682, 0.2614, 0.5909, 0.2841, 0.5909, 0.2841, 0.6136, 0.2614, 0.6136, 0.2614, 0.6364, 0.2841, 0.6364, 0.2841, 0.6591, 0.2614, 0.6591, 0.2614, 0.6818, 0.2841, 0.6818, 0.2841, 0.7045, 0.2614, 0.7045, 0.3068, 0.5, 0.3295, 0.5, 0.3295, 0.5227, 0.3068, 0.5227, 0.3068, 0.5455, 0.3295, 0.5455, 0.3295, 0.5682, 0.3068, 0.5682, 0.3068, 0.5909, 0.3295, 0.5909, 0.3295, 0.6136, 0.3068, 0.6136, 0.3068, 0.6364, 0.3295, 0.6364, 0.3295, 0.6591, 0.3068, 0.6591, 0.3068, 0.6818, 0.3295, 0.6818, 0.3295, 0.7045, 0.3068, 0.7045, 0.3523, 0.5, 0.375, 0.5, 0.375, 0.5227, 0.3523, 0.5227, 0.3523, 0.5455, 0.375, 0.5455, 0.375, 0.5682, 0.3523, 0.5682, 0.3523, 0.5909, 0.375, 0.5909, 0.375, 0.6136, 0.3523, 0.6136, 0.3523, 0.6364, 0.375, 0.6364, 0.375, 0.6591, 0.3523, 0.6591, 0.3523, 0.6818, 0.375, 0.6818, 0.375, 0.7045, 0.3523, 0.7045, 0.3523, 0.7045, 0.3523, 0.6818, 0.3523, 0.6818, 0.3523, 0.7045, 0.1705, 0.5682, 0.1705, 0.5455, 0.1705, 0.5455, 0.1705, 0.5682, 0.3523, 0.5455, 0.375, 0.5455, 0.375, 0.5455, 0.3523, 0.5455, 0.1477, 0.5227, 0.125, 0.5227, 0.125, 0.5227, 0.1477, 0.5227, 0.1705, 0.6136, 0.1705, 0.5909, 0.1705, 0.5909, 0.1705, 0.6136, 0.375, 0.5682, 0.3523, 0.5682, 0.3523, 0.5682, 0.375, 0.5682, 0.125, 0.5455, 0.1477, 0.5455, 0.1477, 0.5455, 0.125, 0.5455, 0.1705, 0.6591, 0.1705, 0.6364, 0.1705, 0.6364, 0.1705, 0.6591, 0.3523, 0.5909, 0.375, 0.5909, 0.375, 0.5909, 0.3523, 0.5909, 0.1477, 0.5682, 0.125, 0.5682, 0.125, 0.5682, 0.1477, 0.5682, 0.1705, 0.7045, 0.1705, 0.6818, 0.1705, 0.6818, 0.1705, 0.7045, 0.375, 0.6136, 0.3523, 0.6136, 0.3523, 0.6136, 0.375, 0.6136, 0.125, 0.5909, 0.1477, 0.5909, 0.1477, 0.5909, 0.125, 0.5909, 0.1932, 0.7273, 0.1932, 0.75, 0.1932, 0.75, 0.1932, 0.7273, 0.3523, 0.6364, 0.375, 0.6364, 0.375, 0.6364, 0.3523, 0.6364, 0.1477, 0.6136, 0.125, 0.6136, 0.125, 0.6136, 0.1477, 0.6136, 0.1932, 0.5, 0.1932, 0.5227, 0.1932, 0.5227, 0.1932, 0.5, 0.375, 0.6591, 0.3523, 0.6591, 0.3523, 0.6591, 0.375, 0.6591, 0.125, 0.6364, 0.1477, 0.6364, 0.1477, 0.6364, 0.125, 0.6364, 0.1932, 0.5455, 0.1932, 0.5682, 0.1932, 0.5682, 0.1932, 0.5455, 0.3523, 0.6818, 0.375, 0.6818, 0.375, 0.6818, 0.3523, 0.6818, 0.1477, 0.6591, 0.125, 0.6591, 0.125, 0.6591, 0.1477, 0.6591, 0.1932, 0.5909, 0.1932, 0.6136, 0.1932, 0.6136, 0.1932, 0.5909, 0.375, 0.7045, 0.3523, 0.7045, 0.3523, 0.7045, 0.375, 0.7045, 0.125, 0.6818, 0.1477, 0.6818, 0.1477, 0.6818, 0.125, 0.6818, 0.1932, 0.6364, 0.1932, 0.6591, 0.1932, 0.6591, 0.1932, 0.6364, 0.3523, 0.7273, 0.375, 0.7273, 0.375, 0.7273, 0.3523, 0.7273, 0.1477, 0.7045, 0.125, 0.7045, 0.125, 0.7045, 0.1477, 0.7045, 0.1932, 0.6818, 0.1932, 0.7045, 0.1932, 0.7045, 0.1932, 0.6818, 0.125, 0.7273, 0.1477, 0.7273, 0.1477, 0.7273, 0.125, 0.7273, 0.2159, 0.75, 0.2159, 0.7273, 0.2159, 0.7273, 0.2159, 0.75, 0.1932, 0.5227, 0.1705, 0.5227, 0.1705, 0.5227, 0.1932, 0.5227, 0.2159, 0.5227, 0.2159, 0.5, 0.2159, 0.5, 0.2159, 0.5227, 0.1705, 0.5455, 0.1932, 0.5455, 0.1932, 0.5455, 0.1705, 0.5455, 0.2159, 0.5682, 0.2159, 0.5455, 0.2159, 0.5455, 0.2159, 0.5682, 0.1932, 0.5682, 0.1705, 0.5682, 0.1705, 0.5682, 0.1932, 0.5682, 0.2159, 0.6136, 0.2159, 0.5909, 0.2159, 0.5909, 0.2159, 0.6136, 0.1705, 0.5909, 0.1932, 0.5909, 0.1932, 0.5909, 0.1705, 0.5909, 0.2159, 0.6591, 0.2159, 0.6364, 0.2159, 0.6364, 0.2159, 0.6591, 0.1932, 0.6136, 0.1705, 0.6136, 0.1705, 0.6136, 0.1932, 0.6136, 0.2159, 0.7045, 0.2159, 0.6818, 0.2159, 0.6818, 0.2159, 0.7045, 0.1705, 0.6364, 0.1932, 0.6364, 0.1932, 0.6364, 0.1705, 0.6364, 0.2386, 0.7273, 0.2386, 0.75, 0.2386, 0.75, 0.2386, 0.7273, 0.1932, 0.6591, 0.1705, 0.6591, 0.1705, 0.6591, 0.1932, 0.6591, 0.2386, 0.5, 0.2386, 0.5227, 0.2386, 0.5227, 0.2386, 0.5, 0.1705, 0.6818, 0.1932, 0.6818, 0.1932, 0.6818, 0.1705, 0.6818, 0.2386, 0.5455, 0.2386, 0.5682, 0.2386, 0.5682, 0.2386, 0.5455, 0.1932, 0.7045, 0.1705, 0.7045, 0.1705, 0.7045, 0.1932, 0.7045, 0.2386, 0.5909, 0.2386, 0.6136, 0.2386, 0.6136, 0.2386, 0.5909, 0.125, 0.75, 0.125, 0.7273, 0.125, 0.7273, 0.125, 0.75, 0.1705, 0.7273, 0.1932, 0.7273, 0.1932, 0.7273, 0.1705, 0.7273, 0.2386, 0.6364, 0.2386, 0.6591, 0.2386, 0.6591, 0.2386, 0.6364, 0.375, 0.7273, 0.375, 0.75, 0.375, 0.75, 0.375, 0.7273, 0.2386, 0.5227, 0.2159, 0.5227, 0.2159, 0.5227, 0.2386, 0.5227, 0.2386, 0.6818, 0.2386, 0.7045, 0.2386, 0.7045, 0.2386, 0.6818, 0.125, 0.5, 0.1477, 0.5, 0.1477, 0.5, 0.125, 0.5, 0.2159, 0.5455, 0.2386, 0.5455, 0.2386, 0.5455, 0.2159, 0.5455, 0.2614, 0.75, 0.2614, 0.7273, 0.2614, 0.7273, 0.2614, 0.75, 0.375, 0.75, 0.3523, 0.75, 0.3523, 0.75, 0.375, 0.75, 0.2386, 0.5682, 0.2159, 0.5682, 0.2159, 0.5682, 0.2386, 0.5682, 0.2614, 0.5227, 0.2614, 0.5, 0.2614, 0.5, 0.2614, 0.5227, 0.125, 0.5227, 0.125, 0.5, 0.125, 0.5, 0.125, 0.5227, 0.2159, 0.5909, 0.2386, 0.5909, 0.2386, 0.5909, 0.2159, 0.5909, 0.2614, 0.5682, 0.2614, 0.5455, 0.2614, 0.5455, 0.2614, 0.5682, 0.125, 0.5682, 0.125, 0.5455, 0.125, 0.5455, 0.125, 0.5682, 0.2386, 0.6136, 0.2159, 0.6136, 0.2159, 0.6136, 0.2386, 0.6136, 0.2614, 0.6136, 0.2614, 0.5909, 0.2614, 0.5909, 0.2614, 0.6136, 0.125, 0.6136, 0.125, 0.5909, 0.125, 0.5909, 0.125, 0.6136, 0.2159, 0.6364, 0.2386, 0.6364, 0.2386, 0.6364, 0.2159, 0.6364, 0.2614, 0.6591, 0.2614, 0.6364, 0.2614, 0.6364, 0.2614, 0.6591, 0.125, 0.6591, 0.125, 0.6364, 0.125, 0.6364, 0.125, 0.6591, 0.2386, 0.6591, 0.2159, 0.6591, 0.2159, 0.6591, 0.2386, 0.6591, 0.2614, 0.7045, 0.2614, 0.6818, 0.2614, 0.6818, 0.2614, 0.7045, 0.125, 0.7045, 0.125, 0.6818, 0.125, 0.6818, 0.125, 0.7045, 0.2159, 0.6818, 0.2386, 0.6818, 0.2386, 0.6818, 0.2159, 0.6818, 0.2841, 0.7273, 0.2841, 0.75, 0.2841, 0.75, 0.2841, 0.7273, 0.375, 0.5, 0.375, 0.5227, 0.375, 0.5227, 0.375, 0.5, 0.2386, 0.7045, 0.2159, 0.7045, 0.2159, 0.7045, 0.2386, 0.7045, 0.2841, 0.5, 0.2841, 0.5227, 0.2841, 0.5227, 0.2841, 0.5, 0.375, 0.5455, 0.375, 0.5682, 0.375, 0.5682, 0.375, 0.5455, 0.2159, 0.7273, 0.2386, 0.7273, 0.2386, 0.7273, 0.2159, 0.7273, 0.2841, 0.5455, 0.2841, 0.5682, 0.2841, 0.5682, 0.2841, 0.5455, 0.375, 0.5909, 0.375, 0.6136, 0.375, 0.6136, 0.375, 0.5909, 0.2841, 0.5227, 0.2614, 0.5227, 0.2614, 0.5227, 0.2841, 0.5227, 0.2841, 0.5909, 0.2841, 0.6136, 0.2841, 0.6136, 0.2841, 0.5909, 0.375, 0.6364, 0.375, 0.6591, 0.375, 0.6591, 0.375, 0.6364, 0.2614, 0.5455, 0.2841, 0.5455, 0.2841, 0.5455, 0.2614, 0.5455, 0.2841, 0.6364, 0.2841, 0.6591, 0.2841, 0.6591, 0.2841, 0.6364, 0.375, 0.6818, 0.375, 0.7045, 0.375, 0.7045, 0.375, 0.6818, 0.2841, 0.5682, 0.2614, 0.5682, 0.2614, 0.5682, 0.2841, 0.5682, 0.2841, 0.6818, 0.2841, 0.7045, 0.2841, 0.7045, 0.2841, 0.6818, 0.3523, 0.5, 0.375, 0.5, 0.375, 0.5, 0.3523, 0.5, 0.2614, 0.5909, 0.2841, 0.5909, 0.2841, 0.5909, 0.2614, 0.5909, 0.3068, 0.75, 0.3068, 0.7273, 0.3068, 0.7273, 0.3068, 0.75, 0.3068, 0.5, 0.3295, 0.5, 0.3295, 0.5, 0.3068, 0.5, 0.2841, 0.6136, 0.2614, 0.6136, 0.2614, 0.6136, 0.2841, 0.6136, 0.3068, 0.5227, 0.3068, 0.5, 0.3068, 0.5, 0.3068, 0.5227, 0.2614, 0.5, 0.2841, 0.5, 0.2841, 0.5, 0.2614, 0.5, 0.2614, 0.6364, 0.2841, 0.6364, 0.2841, 0.6364, 0.2614, 0.6364, 0.3068, 0.5682, 0.3068, 0.5455, 0.3068, 0.5455, 0.3068, 0.5682, 0.2159, 0.5, 0.2386, 0.5, 0.2386, 0.5, 0.2159, 0.5, 0.2841, 0.6591, 0.2614, 0.6591, 0.2614, 0.6591, 0.2841, 0.6591, 0.3068, 0.6136, 0.3068, 0.5909, 0.3068, 0.5909, 0.3068, 0.6136, 0.1705, 0.5, 0.1932, 0.5, 0.1932, 0.5, 0.1705, 0.5, 0.2614, 0.6818, 0.2841, 0.6818, 0.2841, 0.6818, 0.2614, 0.6818, 0.3068, 0.6591, 0.3068, 0.6364, 0.3068, 0.6364, 0.3068, 0.6591, 0.1477, 0.75, 0.125, 0.75, 0.125, 0.75, 0.1477, 0.75, 0.2841, 0.7045, 0.2614, 0.7045, 0.2614, 0.7045, 0.2841, 0.7045, 0.3068, 0.7045, 0.3068, 0.6818, 0.3068, 0.6818, 0.3068, 0.7045, 0.1932, 0.75, 0.1705, 0.75, 0.1705, 0.75, 0.1932, 0.75, 0.2614, 0.7273, 0.2841, 0.7273, 0.2841, 0.7273, 0.2614, 0.7273, 0.3295, 0.7273, 0.3295, 0.75, 0.3295, 0.75, 0.3295, 0.7273, 0.2386, 0.75, 0.2159, 0.75, 0.2159, 0.75, 0.2386, 0.75, 0.3295, 0.5227, 0.3068, 0.5227, 0.3068, 0.5227, 0.3295, 0.5227, 0.3295, 0.5, 0.3295, 0.5227, 0.3295, 0.5227, 0.3295, 0.5, 0.2841, 0.75, 0.2614, 0.75, 0.2614, 0.75, 0.2841, 0.75, 0.3068, 0.5455, 0.3295, 0.5455, 0.3295, 0.5455, 0.3068, 0.5455, 0.3295, 0.5455, 0.3295, 0.5682, 0.3295, 0.5682, 0.3295, 0.5455, 0.3295, 0.75, 0.3068, 0.75, 0.3068, 0.75, 0.3295, 0.75, 0.3295, 0.5682, 0.3068, 0.5682, 0.3068, 0.5682, 0.3295, 0.5682, 0.3295, 0.5909, 0.3295, 0.6136, 0.3295, 0.6136, 0.3295, 0.5909, 0.1477, 0.7273, 0.1477, 0.75, 0.1477, 0.75, 0.1477, 0.7273, 0.3068, 0.5909, 0.3295, 0.5909, 0.3295, 0.5909, 0.3068, 0.5909, 0.3295, 0.6364, 0.3295, 0.6591, 0.3295, 0.6591, 0.3295, 0.6364, 0.1477, 0.5, 0.1477, 0.5227, 0.1477, 0.5227, 0.1477, 0.5, 0.3295, 0.6136, 0.3068, 0.6136, 0.3068, 0.6136, 0.3295, 0.6136, 0.3295, 0.6818, 0.3295, 0.7045, 0.3295, 0.7045, 0.3295, 0.6818, 0.1477, 0.5455, 0.1477, 0.5682, 0.1477, 0.5682, 0.1477, 0.5455, 0.3068, 0.6364, 0.3295, 0.6364, 0.3295, 0.6364, 0.3068, 0.6364, 0.3523, 0.75, 0.3523, 0.7273, 0.3523, 0.7273, 0.3523, 0.75, 0.1477, 0.5909, 0.1477, 0.6136, 0.1477, 0.6136, 0.1477, 0.5909, 0.3295, 0.6591, 0.3068, 0.6591, 0.3068, 0.6591, 0.3295, 0.6591, 0.3523, 0.5227, 0.3523, 0.5, 0.3523, 0.5, 0.3523, 0.5227, 0.1477, 0.6364, 0.1477, 0.6591, 0.1477, 0.6591, 0.1477, 0.6364, 0.3068, 0.6818, 0.3295, 0.6818, 0.3295, 0.6818, 0.3068, 0.6818, 0.3523, 0.5682, 0.3523, 0.5455, 0.3523, 0.5455, 0.3523, 0.5682, 0.1477, 0.6818, 0.1477, 0.7045, 0.1477, 0.7045, 0.1477, 0.6818, 0.3295, 0.7045, 0.3068, 0.7045, 0.3068, 0.7045, 0.3295, 0.7045, 0.3523, 0.6136, 0.3523, 0.5909, 0.3523, 0.5909, 0.3523, 0.6136, 0.1705, 0.75, 0.1705, 0.7273, 0.1705, 0.7273, 0.1705, 0.75, 0.3068, 0.7273, 0.3295, 0.7273, 0.3295, 0.7273, 0.3068, 0.7273, 0.3523, 0.6591, 0.3523, 0.6364, 0.3523, 0.6364, 0.3523, 0.6591, 0.1705, 0.5227, 0.1705, 0.5, 0.1705, 0.5, 0.1705, 0.5227, 0.375, 0.5227, 0.3523, 0.5227, 0.3523, 0.5227, 0.375, 0.5227])
me_cube_001.materials.append(mat_material_001)
me_cube_001.materials.append(mat_material)
me_cube_001.use_remesh_preserve_volume = False
me_cube_001.use_remesh_preserve_attributes = False
me_cube_001.use_mirror_vertex_groups = False
me_cube_001.update()

# ---- objects
ob_cube_001 = bpy.data.objects.new('Cube.001', me_cube_001)

# ---- transforms, parenting, visibility, modifiers, constraints
ob_cube_001.location = (0.0, 0.0, 0.0)
ob_cube_001.lock_rotations_4d = False
ob_cube_001.empty_display_type = 'ARROWS'
ob_cube_001.lineart.crease_threshold = 0.0

# ---- collection membership
col_collection.objects.link(ob_cube_001)

# ---- scene / render settings (as saved in the file)
scene.frame_start = 1; scene.frame_end = 250; scene.frame_set(1)
scene.render.engine = 'BLENDER_EEVEE_NEXT'
scene.cycles.use_denoising = False
scene.cycles.samples = 128
scene.cycles.sampling_pattern = 'TABULATED_SOBOL'
scene.cycles.use_adaptive_sampling = False
scene.cycles.use_light_tree = False
scene.view_settings.view_transform = 'Filmic'
bpy.context.view_layer.update()

# ---- added for rendering (the .blend has no active camera and no usable light): camera, sun
cam_auto = bpy.data.cameras.new('AutoCamera')
cam_auto.lens = 50.0
cam_auto.sensor_width = 36.0
cam_auto.clip_end = 1000.0
ob_auto_camera = bpy.data.objects.new('AutoCamera', cam_auto)
scene.collection.objects.link(ob_auto_camera)
ob_auto_camera.location = (2.65751, -3.18901, 1.376)
ob_auto_camera.rotation_euler = (1.09748, -7.21219e-08, 0.694738)
scene.camera = ob_auto_camera
light_auto_sun = bpy.data.lights.new('AutoSun', 'SUN')
light_auto_sun.energy = 3.0
light_auto_sun.angle = 0.0523599
ob_auto_sun = bpy.data.objects.new('AutoSun', light_auto_sun)
scene.collection.objects.link(ob_auto_sun)
ob_auto_sun.rotation_euler = (0.872665, 0.174533, 0.523599)
bpy.context.view_layer.update()
